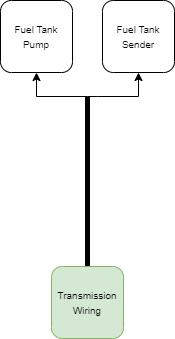

The diagram above was exported from draw.io. Its source (the exported page's mxGraphModel, read from the mxfile embedded in the PNG):
<mxGraphModel dx="790" dy="472" grid="1" gridSize="10" guides="1" tooltips="1" connect="1" arrows="1" fold="1" page="1" pageScale="1" pageWidth="1654" pageHeight="1169" math="0" shadow="0">
  <root>
    <mxCell id="0" />
    <mxCell id="1" parent="0" />
    <mxCell id="gTD57CpRDagi-mOpiT1b-1" style="edgeStyle=orthogonalEdgeStyle;rounded=0;orthogonalLoop=1;jettySize=auto;html=1;exitX=0.5;exitY=1;exitDx=0;exitDy=0;entryX=0.5;entryY=1;entryDx=0;entryDy=0;" edge="1" parent="1" target="VmlzeRgD3fL0rzGsi6rm-2">
      <mxGeometry relative="1" as="geometry">
        <mxPoint x="827" y="512" as="sourcePoint" />
        <Array as="points">
          <mxPoint x="776" y="512" />
        </Array>
      </mxGeometry>
    </mxCell>
    <mxCell id="mPjLFY6UO4dMHK-z1H1q-2" style="edgeStyle=orthogonalEdgeStyle;rounded=0;orthogonalLoop=1;jettySize=auto;html=1;exitX=0.5;exitY=0;exitDx=0;exitDy=0;entryX=0.5;entryY=1;entryDx=0;entryDy=0;endArrow=none;endFill=0;strokeWidth=5;" edge="1" parent="1" source="mPjLFY6UO4dMHK-z1H1q-1">
      <mxGeometry relative="1" as="geometry">
        <mxPoint x="827" y="512" as="targetPoint" />
      </mxGeometry>
    </mxCell>
    <mxCell id="mPjLFY6UO4dMHK-z1H1q-1" value="&lt;font size=&quot;1&quot;&gt;Transmission Wiring&lt;/font&gt;" style="rounded=1;whiteSpace=wrap;html=1;fillColor=#d5e8d4;strokeColor=#82b366;" vertex="1" parent="1">
      <mxGeometry x="791" y="682" width="72" height="72" as="geometry" />
    </mxCell>
    <object label="&lt;font size=&quot;1&quot;&gt;Fuel Tank Pump&lt;/font&gt;" wireGauge="wireColour&#10;16" wireColour="DG/BK" id="VmlzeRgD3fL0rzGsi6rm-2">
      <mxCell style="rounded=1;whiteSpace=wrap;html=1;" vertex="1" parent="1">
        <mxGeometry x="740" y="416" width="72" height="72" as="geometry" />
      </mxCell>
    </object>
    <object label="&lt;font size=&quot;1&quot;&gt;Fuel Tank Sender&lt;/font&gt;" wireGauge="18" wireColour="DB" id="VmlzeRgD3fL0rzGsi6rm-1">
      <mxCell style="rounded=1;whiteSpace=wrap;html=1;" vertex="1" parent="1">
        <mxGeometry x="842" y="416" width="72" height="72" as="geometry" />
      </mxCell>
    </object>
    <mxCell id="gTD57CpRDagi-mOpiT1b-2" style="edgeStyle=orthogonalEdgeStyle;rounded=0;orthogonalLoop=1;jettySize=auto;html=1;entryX=0.5;entryY=1;entryDx=0;entryDy=0;" edge="1" parent="1" target="VmlzeRgD3fL0rzGsi6rm-1">
      <mxGeometry relative="1" as="geometry">
        <mxPoint x="827" y="512" as="sourcePoint" />
        <mxPoint x="786" y="498" as="targetPoint" />
        <Array as="points">
          <mxPoint x="837" y="512" />
          <mxPoint x="878" y="512" />
        </Array>
      </mxGeometry>
    </mxCell>
  </root>
</mxGraphModel>